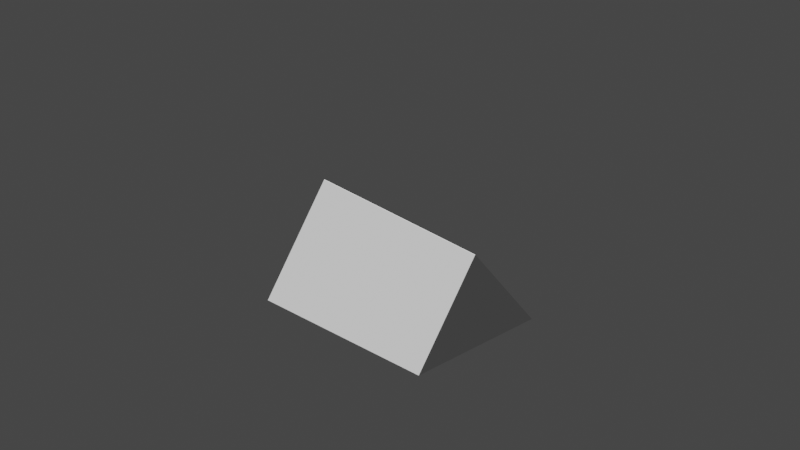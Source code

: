 # Source: weisszelt_1.blend  (saved by Blender 3.5.10; exported with 4.5.12 LTS)
import bpy
from mathutils import Matrix  # noqa: F401  (used for matrix-valued properties, if any)

bpy.ops.wm.read_factory_settings(use_empty=True)
scene = bpy.context.scene
scene.name = 'Scene'

# ---- collections
col_collection = bpy.data.collections.new('Collection'); scene.collection.children.link(col_collection)
col_cameras = bpy.data.collections.new('Cameras'); scene.collection.children.link(col_cameras)
col_lights = bpy.data.collections.new('Lights'); scene.collection.children.link(col_lights)

# ---- world
world_world = bpy.data.worlds.new('World'); scene.world = world_world
world_world.use_nodes = True; world_world.node_tree.nodes.clear()
_N = world_world.node_tree.nodes; _L = world_world.node_tree.links
n0 = _N.new('ShaderNodeOutputWorld'); n0.name = 'World Output'; n0.location = (300, 300)
n1 = _N.new('ShaderNodeBackground'); n1.name = 'Background'; n1.location = (10, 300)
n1.inputs[0].default_value = (0.05088, 0.05088, 0.05088, 1.0)
_L.new(n1.outputs[0], n0.inputs[0])
n0.is_active_output = True
world_world.color = (0.05088, 0.05088, 0.05088)
world_world.use_sun_shadow = False
world_world.sun_shadow_jitter_overblur = 0.0

# ---- cameras
cam_camera_east_001 = bpy.data.cameras.new('Camera east.001')
cam_camera_east_001.type = 'ORTHO'
cam_camera_east_001.ortho_scale = 15.0
cam_camera_north_001 = bpy.data.cameras.new('Camera north.001')
cam_camera_north_001.type = 'ORTHO'
cam_camera_north_001.ortho_scale = 15.0
cam_camera_west_001 = bpy.data.cameras.new('Camera west.001')
cam_camera_west_001.type = 'ORTHO'
cam_camera_west_001.ortho_scale = 15.0
cam_camera_south_001 = bpy.data.cameras.new('Camera south.001')
cam_camera_south_001.type = 'ORTHO'
cam_camera_south_001.ortho_scale = 15.0

# ---- lights
light_sun_east_001 = bpy.data.lights.new('Sun east.001', 'SUN')
light_sun_east_001.transmission_factor = 0.0
light_sun_east_001.energy = 1.0
light_sun_north_001 = bpy.data.lights.new('Sun north.001', 'SUN')
light_sun_north_001.transmission_factor = 0.0
light_sun_north_001.energy = 1.0
light_sun_west_001 = bpy.data.lights.new('Sun west.001', 'SUN')
light_sun_west_001.transmission_factor = 0.0
light_sun_west_001.energy = 1.0
light_sun_south_001 = bpy.data.lights.new('Sun south.001', 'SUN')
light_sun_south_001.transmission_factor = 0.0
light_sun_south_001.energy = 1.0

# ---- meshes
me_cube_004 = bpy.data.meshes.new('Cube.004')
me_cube_004.from_pydata([(-0.5, -0.5, -0.5), (-0.5, -0.001977, 0.5), (-0.5, 0.5, -0.5), (-0.5, 0.001977, 0.5), (0.5, -0.5, -0.5), (0.5, -0.001977, 0.5), (0.5, 0.5, -0.5), (0.5, 0.001977, 0.5), (-0.125, -0.1667, -0.25), (-0.125, 0.1667, -0.25), (0.125, -0.1667, -0.25), (0.125, 0.1667, -0.25)], [], [(0, 1, 3, 2), (2, 3, 7, 6), (6, 7, 5, 4), (4, 5, 1, 0), (2, 6, 4, 0), (7, 3, 1, 5), (11, 9, 8, 10)])
_uv = me_cube_004.uv_layers.new(name='UVMap')
_uv.uv.foreach_set('vector', [0.375, 0.0, 0.625, 0.0, 0.625, 0.25, 0.375, 0.25, 0.375, 0.25, 0.625, 0.25, 0.625, 0.5, 0.375, 0.5, 0.375, 0.5, 0.625, 0.5, 0.625, 0.75, 0.375, 0.75, 0.375, 0.75, 0.625, 0.75, 0.625, 1.0, 0.375, 1.0, 0.125, 0.5, 0.375, 0.5, 0.375, 0.75, 0.125, 0.75, 0.625, 0.5, 0.875, 0.5, 0.875, 0.75, 0.625, 0.75, 0.625, 0.5, 0.875, 0.5, 0.875, 0.75, 0.625, 0.75])
me_cube_004.update()

# ---- objects
ob_ueberzelt = bpy.data.objects.new('Ueberzelt', me_cube_004)
ob_camera_east = bpy.data.objects.new('Camera east', cam_camera_east_001)
ob_camera_north = bpy.data.objects.new('Camera north', cam_camera_north_001)
ob_camera_west = bpy.data.objects.new('Camera west', cam_camera_west_001)
ob_camera_south = bpy.data.objects.new('Camera south', cam_camera_south_001)
ob_sun_east = bpy.data.objects.new('Sun east', light_sun_east_001)
ob_sun_north = bpy.data.objects.new('Sun north', light_sun_north_001)
ob_sun_west = bpy.data.objects.new('Sun west', light_sun_west_001)
ob_sun_south = bpy.data.objects.new('Sun south', light_sun_south_001)

# ---- transforms, parenting, visibility, modifiers, constraints
ob_ueberzelt.location = (0.0, 0.0, 1.0)
ob_ueberzelt.rotation_euler = (0.0, -0.0, 1.571)
ob_ueberzelt.scale = (4.0, 3.0, 2.0)
ob_camera_east.location = (10.0, -10.0, 10.0)
ob_camera_east.rotation_euler = (1.047, 0.0, 0.7854)
ob_camera_north.location = (-10.0, -10.0, 10.0)
ob_camera_north.rotation_euler = (1.047, 0.0, -0.7854)
ob_camera_west.location = (-10.0, 10.0, 10.0)
ob_camera_west.rotation_euler = (1.047, 0.0, -2.356)
ob_camera_south.location = (10.0, 10.0, 10.0)
ob_camera_south.rotation_euler = (1.047, 0.0, 2.356)
ob_sun_east.location = (10.0, -10.0, 10.0)
ob_sun_north.location = (-10.0, -10.0, 10.0)
ob_sun_west.location = (-10.0, 10.0, 10.0)
ob_sun_south.location = (10.0, 10.0, 10.0)

# ---- collection membership
col_collection.objects.link(ob_ueberzelt)
col_cameras.objects.link(ob_camera_east)
col_cameras.objects.link(ob_camera_north)
col_cameras.objects.link(ob_camera_west)
col_cameras.objects.link(ob_camera_south)
col_lights.objects.link(ob_sun_east)
col_lights.objects.link(ob_sun_north)
col_lights.objects.link(ob_sun_west)
col_lights.objects.link(ob_sun_south)

# ---- scene / render settings (as saved in the file)
scene.camera = ob_camera_south
scene.frame_start = 1; scene.frame_end = 250; scene.frame_set(1)
scene.render.engine = 'BLENDER_EEVEE_NEXT'
scene.render.film_transparent = True
scene.cycles.sampling_pattern = 'TABULATED_SOBOL'
scene.view_settings.view_transform = 'Filmic'
bpy.context.view_layer.update()
